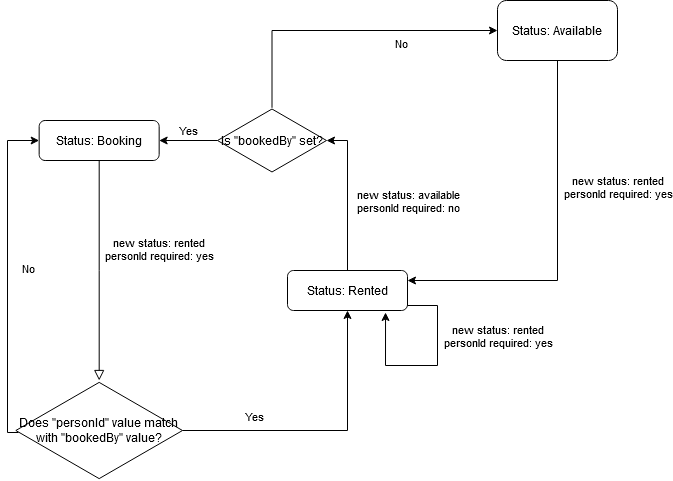

The diagram above was exported from draw.io. Its source (the exported page's mxGraphModel, read from the mxfile embedded in the PNG):
<mxGraphModel dx="1422" dy="752" grid="1" gridSize="10" guides="1" tooltips="1" connect="1" arrows="1" fold="1" page="1" pageScale="1" pageWidth="827" pageHeight="1169" math="0" shadow="0">
  <root>
    <mxCell id="WIyWlLk6GJQsqaUBKTNV-0" />
    <mxCell id="WIyWlLk6GJQsqaUBKTNV-1" parent="WIyWlLk6GJQsqaUBKTNV-0" />
    <mxCell id="WIyWlLk6GJQsqaUBKTNV-2" value="" style="rounded=0;html=1;jettySize=auto;orthogonalLoop=1;fontSize=11;endArrow=block;endFill=0;endSize=8;strokeWidth=1;shadow=0;labelBackgroundColor=none;edgeStyle=orthogonalEdgeStyle;" parent="WIyWlLk6GJQsqaUBKTNV-1" source="WIyWlLk6GJQsqaUBKTNV-3" target="hgzRZ7fU-xk3KP0I75NF-0" edge="1">
      <mxGeometry relative="1" as="geometry">
        <mxPoint x="160" y="500" as="targetPoint" />
      </mxGeometry>
    </mxCell>
    <mxCell id="hgzRZ7fU-xk3KP0I75NF-1" value="new status: rented&lt;br&gt;personId required: yes" style="edgeLabel;html=1;align=center;verticalAlign=middle;resizable=0;points=[];" vertex="1" connectable="0" parent="WIyWlLk6GJQsqaUBKTNV-2">
      <mxGeometry x="-0.2667" y="1" relative="1" as="geometry">
        <mxPoint x="59" y="7" as="offset" />
      </mxGeometry>
    </mxCell>
    <mxCell id="WIyWlLk6GJQsqaUBKTNV-3" value="&lt;div&gt;Status: Booking&lt;/div&gt;" style="rounded=1;whiteSpace=wrap;html=1;fontSize=12;glass=0;strokeWidth=1;shadow=0;" parent="WIyWlLk6GJQsqaUBKTNV-1" vertex="1">
      <mxGeometry x="181.66" y="370" width="120" height="40" as="geometry" />
    </mxCell>
    <mxCell id="hgzRZ7fU-xk3KP0I75NF-10" value="" style="edgeStyle=orthogonalEdgeStyle;rounded=0;orthogonalLoop=1;jettySize=auto;html=1;entryX=1;entryY=0.5;entryDx=0;entryDy=0;entryPerimeter=0;" edge="1" parent="WIyWlLk6GJQsqaUBKTNV-1" source="WIyWlLk6GJQsqaUBKTNV-7" target="hgzRZ7fU-xk3KP0I75NF-8">
      <mxGeometry relative="1" as="geometry">
        <mxPoint x="490" y="450" as="targetPoint" />
      </mxGeometry>
    </mxCell>
    <mxCell id="hgzRZ7fU-xk3KP0I75NF-11" value="new status: available&lt;br&gt;personId required: no" style="edgeLabel;html=1;align=center;verticalAlign=middle;resizable=0;points=[];" vertex="1" connectable="0" parent="hgzRZ7fU-xk3KP0I75NF-10">
      <mxGeometry x="0.0613" y="-1" relative="1" as="geometry">
        <mxPoint x="59" y="10" as="offset" />
      </mxGeometry>
    </mxCell>
    <mxCell id="WIyWlLk6GJQsqaUBKTNV-7" value="&lt;div&gt;Status: Rented&lt;/div&gt;" style="rounded=1;whiteSpace=wrap;html=1;fontSize=12;glass=0;strokeWidth=1;shadow=0;" parent="WIyWlLk6GJQsqaUBKTNV-1" vertex="1">
      <mxGeometry x="430" y="520" width="120" height="40" as="geometry" />
    </mxCell>
    <mxCell id="hgzRZ7fU-xk3KP0I75NF-3" style="edgeStyle=orthogonalEdgeStyle;rounded=0;orthogonalLoop=1;jettySize=auto;html=1;" edge="1" parent="WIyWlLk6GJQsqaUBKTNV-1" source="hgzRZ7fU-xk3KP0I75NF-0" target="WIyWlLk6GJQsqaUBKTNV-7">
      <mxGeometry relative="1" as="geometry">
        <mxPoint x="520" y="590" as="targetPoint" />
      </mxGeometry>
    </mxCell>
    <mxCell id="hgzRZ7fU-xk3KP0I75NF-13" value="&lt;div&gt;Yes&lt;/div&gt;" style="edgeLabel;html=1;align=center;verticalAlign=middle;resizable=0;points=[];" vertex="1" connectable="0" parent="hgzRZ7fU-xk3KP0I75NF-3">
      <mxGeometry x="-0.6537" y="-2" relative="1" as="geometry">
        <mxPoint x="22" y="-17" as="offset" />
      </mxGeometry>
    </mxCell>
    <mxCell id="hgzRZ7fU-xk3KP0I75NF-16" style="edgeStyle=orthogonalEdgeStyle;rounded=0;orthogonalLoop=1;jettySize=auto;html=1;entryX=0;entryY=0.5;entryDx=0;entryDy=0;exitX=0.016;exitY=0.52;exitDx=0;exitDy=0;exitPerimeter=0;" edge="1" parent="WIyWlLk6GJQsqaUBKTNV-1" source="hgzRZ7fU-xk3KP0I75NF-0" target="WIyWlLk6GJQsqaUBKTNV-3">
      <mxGeometry relative="1" as="geometry">
        <Array as="points">
          <mxPoint x="150" y="682" />
          <mxPoint x="150" y="390" />
        </Array>
      </mxGeometry>
    </mxCell>
    <mxCell id="hgzRZ7fU-xk3KP0I75NF-17" value="No" style="edgeLabel;html=1;align=center;verticalAlign=middle;resizable=0;points=[];" vertex="1" connectable="0" parent="hgzRZ7fU-xk3KP0I75NF-16">
      <mxGeometry x="-0.0865" y="-1" relative="1" as="geometry">
        <mxPoint x="19" y="-22" as="offset" />
      </mxGeometry>
    </mxCell>
    <mxCell id="hgzRZ7fU-xk3KP0I75NF-0" value="Does &quot;personId&quot; value match with &quot;bookedBy&quot; value?" style="html=1;whiteSpace=wrap;aspect=fixed;shape=isoRectangle;" vertex="1" parent="WIyWlLk6GJQsqaUBKTNV-1">
      <mxGeometry x="158.33" y="630" width="166.67" height="100" as="geometry" />
    </mxCell>
    <mxCell id="hgzRZ7fU-xk3KP0I75NF-12" value="&lt;div&gt;Yes&lt;/div&gt;" style="edgeStyle=orthogonalEdgeStyle;rounded=0;orthogonalLoop=1;jettySize=auto;html=1;" edge="1" parent="WIyWlLk6GJQsqaUBKTNV-1" source="hgzRZ7fU-xk3KP0I75NF-8" target="WIyWlLk6GJQsqaUBKTNV-3">
      <mxGeometry y="-10" relative="1" as="geometry">
        <mxPoint as="offset" />
      </mxGeometry>
    </mxCell>
    <mxCell id="hgzRZ7fU-xk3KP0I75NF-19" style="edgeStyle=orthogonalEdgeStyle;rounded=0;orthogonalLoop=1;jettySize=auto;html=1;entryX=0;entryY=0.5;entryDx=0;entryDy=0;" edge="1" parent="WIyWlLk6GJQsqaUBKTNV-1" source="hgzRZ7fU-xk3KP0I75NF-8" target="hgzRZ7fU-xk3KP0I75NF-18">
      <mxGeometry relative="1" as="geometry">
        <Array as="points">
          <mxPoint x="415" y="280" />
        </Array>
      </mxGeometry>
    </mxCell>
    <mxCell id="hgzRZ7fU-xk3KP0I75NF-20" value="No" style="edgeLabel;html=1;align=center;verticalAlign=middle;resizable=0;points=[];" vertex="1" connectable="0" parent="hgzRZ7fU-xk3KP0I75NF-19">
      <mxGeometry x="0.227" y="4" relative="1" as="geometry">
        <mxPoint x="20" y="16" as="offset" />
      </mxGeometry>
    </mxCell>
    <mxCell id="hgzRZ7fU-xk3KP0I75NF-8" value="Is &quot;bookedBy&quot; set?" style="html=1;whiteSpace=wrap;aspect=fixed;shape=isoRectangle;" vertex="1" parent="WIyWlLk6GJQsqaUBKTNV-1">
      <mxGeometry x="360" y="357.3" width="109" height="65.4" as="geometry" />
    </mxCell>
    <mxCell id="hgzRZ7fU-xk3KP0I75NF-23" style="edgeStyle=orthogonalEdgeStyle;rounded=0;orthogonalLoop=1;jettySize=auto;html=1;entryX=1;entryY=0.25;entryDx=0;entryDy=0;" edge="1" parent="WIyWlLk6GJQsqaUBKTNV-1" source="hgzRZ7fU-xk3KP0I75NF-18" target="WIyWlLk6GJQsqaUBKTNV-7">
      <mxGeometry relative="1" as="geometry">
        <Array as="points">
          <mxPoint x="700" y="530" />
        </Array>
      </mxGeometry>
    </mxCell>
    <mxCell id="hgzRZ7fU-xk3KP0I75NF-24" value="new status: rented&lt;br&gt;personId required: yes" style="edgeLabel;html=1;align=center;verticalAlign=middle;resizable=0;points=[];" vertex="1" connectable="0" parent="hgzRZ7fU-xk3KP0I75NF-23">
      <mxGeometry x="-0.3189" y="5" relative="1" as="geometry">
        <mxPoint x="55" as="offset" />
      </mxGeometry>
    </mxCell>
    <mxCell id="hgzRZ7fU-xk3KP0I75NF-18" value="Status: Available" style="rounded=1;whiteSpace=wrap;html=1;" vertex="1" parent="WIyWlLk6GJQsqaUBKTNV-1">
      <mxGeometry x="640" y="250" width="120" height="60" as="geometry" />
    </mxCell>
    <mxCell id="hgzRZ7fU-xk3KP0I75NF-21" style="edgeStyle=orthogonalEdgeStyle;rounded=0;orthogonalLoop=1;jettySize=auto;html=1;exitX=1;exitY=0.75;exitDx=0;exitDy=0;entryX=0.817;entryY=1.05;entryDx=0;entryDy=0;entryPerimeter=0;" edge="1" parent="WIyWlLk6GJQsqaUBKTNV-1" source="WIyWlLk6GJQsqaUBKTNV-7" target="WIyWlLk6GJQsqaUBKTNV-7">
      <mxGeometry relative="1" as="geometry">
        <mxPoint x="560" y="555" as="sourcePoint" />
        <mxPoint x="530" y="575" as="targetPoint" />
        <Array as="points">
          <mxPoint x="550" y="555" />
          <mxPoint x="580" y="555" />
          <mxPoint x="580" y="615" />
          <mxPoint x="528" y="615" />
        </Array>
      </mxGeometry>
    </mxCell>
    <mxCell id="hgzRZ7fU-xk3KP0I75NF-22" value="new status: rented&lt;br&gt;personId required: yes" style="edgeLabel;html=1;align=center;verticalAlign=middle;resizable=0;points=[];" vertex="1" connectable="0" parent="hgzRZ7fU-xk3KP0I75NF-21">
      <mxGeometry x="0.1321" y="3" relative="1" as="geometry">
        <mxPoint x="78" y="-33" as="offset" />
      </mxGeometry>
    </mxCell>
  </root>
</mxGraphModel>